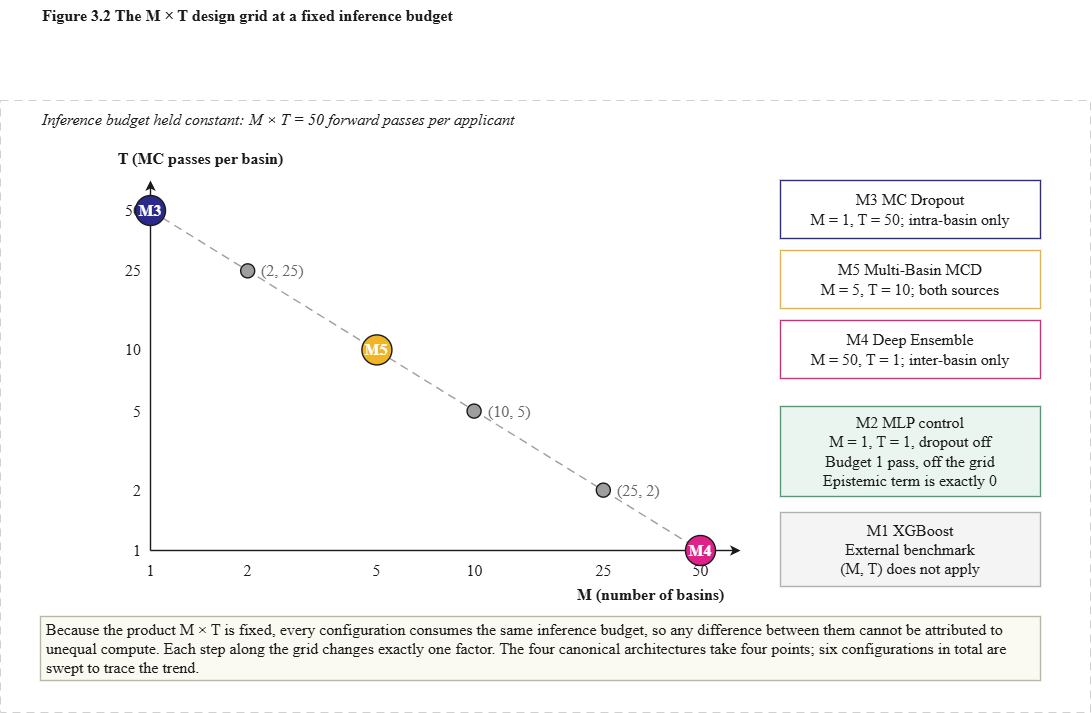

The diagram above was exported from draw.io. Its source (the exported page's mxGraphModel, read from the mxfile embedded in the PNG):
<mxGraphModel dx="1381" dy="801" grid="1" gridSize="10" guides="1" tooltips="1" connect="1" arrows="1" fold="1" page="1" pageScale="1" pageWidth="827" pageHeight="1169" math="0" shadow="0">
  <root>
    <mxCell id="0" />
    <mxCell id="1" parent="0" />
    <mxCell id="YkMEtwnX-iqC3uWW-gs9-3" parent="1" style="text;html=1;strokeColor=none;fillColor=none;fontFamily=Times New Roman;fontSize=16;fontColor=#1A1A1A;align=left;verticalAlign=middle;spacing=2;fontStyle=1;" value="Figure 3.2  The M × T design grid at a fixed inference budget" vertex="1">
      <mxGeometry height="30" width="900" x="150" y="290" as="geometry" />
    </mxCell>
    <mxCell id="YkMEtwnX-iqC3uWW-gs9-2" parent="1" style="rounded=0;fillColor=none;strokeColor=#D0D0D0;strokeWidth=1;dashed=1;dashPattern=8 6;fontSize=16;container=0;" value="" vertex="1">
      <mxGeometry height="612" width="1090" x="110" y="390" as="geometry" />
    </mxCell>
    <mxCell id="YkMEtwnX-iqC3uWW-gs9-4" parent="1" style="text;html=1;strokeColor=none;fillColor=none;fontFamily=Times New Roman;fontSize=16;fontColor=#1A1A1A;align=left;verticalAlign=middle;spacing=2;fontStyle=2;container=0;" value="Inference budget held constant: M × T = 50 forward passes per applicant" vertex="1">
      <mxGeometry height="22" width="900" x="150" y="398" as="geometry" />
    </mxCell>
    <mxCell id="YkMEtwnX-iqC3uWW-gs9-5" edge="1" parent="1" style="edgeStyle=orthogonalEdgeStyle;html=1;rounded=0;strokeColor=#1A1A1A;strokeWidth=1.4;fontFamily=Times New Roman;fontSize=16;fontColor=#1A1A1A;labelBackgroundColor=#FFFFFF;startArrow=none;endArrow=classic;endFill=1;" value="">
      <mxGeometry relative="1" as="geometry">
        <mxPoint x="260" y="840" as="sourcePoint" />
        <mxPoint x="850" y="840" as="targetPoint" />
      </mxGeometry>
    </mxCell>
    <mxCell id="YkMEtwnX-iqC3uWW-gs9-6" edge="1" parent="1" style="edgeStyle=orthogonalEdgeStyle;html=1;rounded=0;strokeColor=#1A1A1A;strokeWidth=1.4;fontFamily=Times New Roman;fontSize=16;fontColor=#1A1A1A;labelBackgroundColor=#FFFFFF;startArrow=none;endArrow=classic;endFill=1;" value="">
      <mxGeometry relative="1" as="geometry">
        <mxPoint x="260" y="840" as="sourcePoint" />
        <mxPoint x="260" y="470" as="targetPoint" />
      </mxGeometry>
    </mxCell>
    <mxCell id="YkMEtwnX-iqC3uWW-gs9-7" parent="1" style="text;html=1;strokeColor=none;fillColor=none;fontFamily=Times New Roman;fontSize=16;fontColor=#1A1A1A;align=center;verticalAlign=middle;spacing=2;fontStyle=1;container=0;" value="M  (number of basins)" vertex="1">
      <mxGeometry height="20" width="200" x="660" y="874" as="geometry" />
    </mxCell>
    <mxCell id="YkMEtwnX-iqC3uWW-gs9-8" parent="1" style="text;html=1;strokeColor=none;fillColor=none;fontFamily=Times New Roman;fontSize=16;fontColor=#1A1A1A;align=center;verticalAlign=middle;spacing=2;fontStyle=1;container=0;" value="T  (MC passes per basin)" vertex="1">
      <mxGeometry height="20" width="300" x="160" y="438" as="geometry" />
    </mxCell>
    <mxCell id="YkMEtwnX-iqC3uWW-gs9-9" edge="1" parent="1" style="edgeStyle=none;html=1;rounded=0;strokeColor=#9E9E9E;strokeWidth=1.4;fontFamily=Times New Roman;fontSize=16;fontColor=#9E9E9E;labelBackgroundColor=#FFFFFF;startArrow=none;endArrow=none;endFill=1;dashed=1;dashPattern=6 4;" value="">
      <mxGeometry relative="1" as="geometry">
        <mxPoint x="260" y="500" as="sourcePoint" />
        <mxPoint x="810" y="840" as="targetPoint" />
      </mxGeometry>
    </mxCell>
    <mxCell id="YkMEtwnX-iqC3uWW-gs9-10" parent="1" style="text;html=1;strokeColor=none;fillColor=none;fontFamily=Times New Roman;fontSize=16;fontColor=#1A1A1A;align=right;verticalAlign=middle;spacing=2;container=0;" value="50" vertex="1">
      <mxGeometry height="20" width="40" x="212" y="490" as="geometry" />
    </mxCell>
    <mxCell id="YkMEtwnX-iqC3uWW-gs9-11" parent="1" style="text;html=1;strokeColor=none;fillColor=none;fontFamily=Times New Roman;fontSize=16;fontColor=#1A1A1A;align=center;verticalAlign=middle;spacing=2;container=0;" value="1" vertex="1">
      <mxGeometry height="20" width="40" x="240" y="850" as="geometry" />
    </mxCell>
    <mxCell id="YkMEtwnX-iqC3uWW-gs9-12" parent="1" style="ellipse;whiteSpace=wrap;html=1;fillColor=#2B2A8C;strokeColor=#1A1A1A;strokeWidth=1.4;fontFamily=Times New Roman;fontSize=16;fontColor=#FFFFFF;fontStyle=1;container=0;" value="M3" vertex="1">
      <mxGeometry height="30" width="30" x="245" y="485" as="geometry" />
    </mxCell>
    <mxCell id="YkMEtwnX-iqC3uWW-gs9-13" parent="1" style="text;html=1;strokeColor=none;fillColor=none;fontFamily=Times New Roman;fontSize=16;fontColor=#1A1A1A;align=right;verticalAlign=middle;spacing=2;container=0;" value="25" vertex="1">
      <mxGeometry height="20" width="40" x="212" y="550.35" as="geometry" />
    </mxCell>
    <mxCell id="YkMEtwnX-iqC3uWW-gs9-14" parent="1" style="text;html=1;strokeColor=none;fillColor=none;fontFamily=Times New Roman;fontSize=16;fontColor=#1A1A1A;align=center;verticalAlign=middle;spacing=2;container=0;" value="2" vertex="1">
      <mxGeometry height="20" width="40" x="337.1666666666667" y="850" as="geometry" />
    </mxCell>
    <mxCell id="YkMEtwnX-iqC3uWW-gs9-15" parent="1" style="ellipse;whiteSpace=wrap;html=1;fillColor=#9E9E9E;strokeColor=#1A1A1A;strokeWidth=1.4;fontFamily=Times New Roman;fontSize=16;fontColor=#FFFFFF;fontStyle=1;container=0;" value="" vertex="1">
      <mxGeometry height="14" width="14" x="350.1666666666667" y="553.35" as="geometry" />
    </mxCell>
    <mxCell id="YkMEtwnX-iqC3uWW-gs9-16" parent="1" style="text;html=1;strokeColor=none;fillColor=none;fontFamily=Times New Roman;fontSize=16;fontColor=#666666;align=left;verticalAlign=middle;spacing=2;container=0;" value="(2, 25)" vertex="1">
      <mxGeometry height="20" width="130" x="369.1666666666667" y="550.35" as="geometry" />
    </mxCell>
    <mxCell id="YkMEtwnX-iqC3uWW-gs9-17" parent="1" style="text;html=1;strokeColor=none;fillColor=none;fontFamily=Times New Roman;fontSize=16;fontColor=#1A1A1A;align=right;verticalAlign=middle;spacing=2;container=0;" value="10" vertex="1">
      <mxGeometry height="20" width="40" x="212" y="629.4" as="geometry" />
    </mxCell>
    <mxCell id="YkMEtwnX-iqC3uWW-gs9-18" parent="1" style="text;html=1;strokeColor=none;fillColor=none;fontFamily=Times New Roman;fontSize=16;fontColor=#1A1A1A;align=center;verticalAlign=middle;spacing=2;container=0;" value="5" vertex="1">
      <mxGeometry height="20" width="40" x="466.41666666666663" y="850" as="geometry" />
    </mxCell>
    <mxCell id="YkMEtwnX-iqC3uWW-gs9-19" parent="1" style="ellipse;whiteSpace=wrap;html=1;fillColor=#F0B429;strokeColor=#1A1A1A;strokeWidth=1.4;fontFamily=Times New Roman;fontSize=16;fontColor=#FFFFFF;fontStyle=1;container=0;" value="M5" vertex="1">
      <mxGeometry height="30" width="30" x="471.41666666666663" y="624.4" as="geometry" />
    </mxCell>
    <mxCell id="YkMEtwnX-iqC3uWW-gs9-20" parent="1" style="text;html=1;strokeColor=none;fillColor=none;fontFamily=Times New Roman;fontSize=16;fontColor=#1A1A1A;align=right;verticalAlign=middle;spacing=2;container=0;" value="5" vertex="1">
      <mxGeometry height="20" width="40" x="212" y="690.6" as="geometry" />
    </mxCell>
    <mxCell id="YkMEtwnX-iqC3uWW-gs9-21" parent="1" style="text;html=1;strokeColor=none;fillColor=none;fontFamily=Times New Roman;fontSize=16;fontColor=#1A1A1A;align=center;verticalAlign=middle;spacing=2;container=0;" value="10" vertex="1">
      <mxGeometry height="20" width="40" x="563.5833333333333" y="850" as="geometry" />
    </mxCell>
    <mxCell id="YkMEtwnX-iqC3uWW-gs9-22" parent="1" style="ellipse;whiteSpace=wrap;html=1;fillColor=#9E9E9E;strokeColor=#1A1A1A;strokeWidth=1.4;fontFamily=Times New Roman;fontSize=16;fontColor=#FFFFFF;fontStyle=1;container=0;" value="" vertex="1">
      <mxGeometry height="14" width="14" x="576.5833333333333" y="693.6" as="geometry" />
    </mxCell>
    <mxCell id="YkMEtwnX-iqC3uWW-gs9-23" parent="1" style="text;html=1;strokeColor=none;fillColor=none;fontFamily=Times New Roman;fontSize=16;fontColor=#666666;align=left;verticalAlign=middle;spacing=2;container=0;" value="(10, 5)" vertex="1">
      <mxGeometry height="20" width="130" x="595.5833333333333" y="690.6" as="geometry" />
    </mxCell>
    <mxCell id="YkMEtwnX-iqC3uWW-gs9-24" parent="1" style="text;html=1;strokeColor=none;fillColor=none;fontFamily=Times New Roman;fontSize=16;fontColor=#1A1A1A;align=right;verticalAlign=middle;spacing=2;container=0;" value="2" vertex="1">
      <mxGeometry height="20" width="40" x="212" y="769.65" as="geometry" />
    </mxCell>
    <mxCell id="YkMEtwnX-iqC3uWW-gs9-25" parent="1" style="text;html=1;strokeColor=none;fillColor=none;fontFamily=Times New Roman;fontSize=16;fontColor=#1A1A1A;align=center;verticalAlign=middle;spacing=2;container=0;" value="25" vertex="1">
      <mxGeometry height="20" width="40" x="692.8333333333333" y="850" as="geometry" />
    </mxCell>
    <mxCell id="YkMEtwnX-iqC3uWW-gs9-26" parent="1" style="ellipse;whiteSpace=wrap;html=1;fillColor=#9E9E9E;strokeColor=#1A1A1A;strokeWidth=1.4;fontFamily=Times New Roman;fontSize=16;fontColor=#FFFFFF;fontStyle=1;container=0;" value="" vertex="1">
      <mxGeometry height="14" width="14" x="705.8333333333333" y="772.65" as="geometry" />
    </mxCell>
    <mxCell id="YkMEtwnX-iqC3uWW-gs9-27" parent="1" style="text;html=1;strokeColor=none;fillColor=none;fontFamily=Times New Roman;fontSize=16;fontColor=#666666;align=left;verticalAlign=middle;spacing=2;container=0;" value="(25, 2)" vertex="1">
      <mxGeometry height="20" width="130" x="724.8333333333333" y="769.65" as="geometry" />
    </mxCell>
    <mxCell id="YkMEtwnX-iqC3uWW-gs9-28" parent="1" style="text;html=1;strokeColor=none;fillColor=none;fontFamily=Times New Roman;fontSize=16;fontColor=#1A1A1A;align=right;verticalAlign=middle;spacing=2;container=0;" value="1" vertex="1">
      <mxGeometry height="20" width="40" x="212" y="830" as="geometry" />
    </mxCell>
    <mxCell id="YkMEtwnX-iqC3uWW-gs9-29" parent="1" style="text;html=1;strokeColor=none;fillColor=none;fontFamily=Times New Roman;fontSize=16;fontColor=#1A1A1A;align=center;verticalAlign=middle;spacing=2;container=0;" value="50" vertex="1">
      <mxGeometry height="20" width="40" x="790" y="850" as="geometry" />
    </mxCell>
    <mxCell id="YkMEtwnX-iqC3uWW-gs9-30" parent="1" style="ellipse;whiteSpace=wrap;html=1;fillColor=#E0218A;strokeColor=#1A1A1A;strokeWidth=1.4;fontFamily=Times New Roman;fontSize=16;fontColor=#FFFFFF;fontStyle=1;container=0;" value="M4" vertex="1">
      <mxGeometry height="30" width="30" x="795" y="825" as="geometry" />
    </mxCell>
    <mxCell id="YkMEtwnX-iqC3uWW-gs9-31" parent="1" style="rounded=0;whiteSpace=wrap;html=1;fillColor=#FFFFFF;strokeColor=#2B2A8C;strokeWidth=1.4;fontFamily=Times New Roman;fontSize=16;fontColor=#1A1A1A;align=center;verticalAlign=middle;spacing=6;shadow=0;container=0;" value="M3  MC Dropout&lt;br&gt;M = 1, T = 50; intra-basin only" vertex="1">
      <mxGeometry height="58" width="260" x="890" y="470" as="geometry" />
    </mxCell>
    <mxCell id="YkMEtwnX-iqC3uWW-gs9-32" parent="1" style="rounded=0;whiteSpace=wrap;html=1;fillColor=#FFFFFF;strokeColor=#F0B429;strokeWidth=1.4;fontFamily=Times New Roman;fontSize=16;fontColor=#1A1A1A;align=center;verticalAlign=middle;spacing=6;shadow=0;container=0;" value="M5  Multi-Basin MCD&lt;br&gt;M = 5, T = 10; both sources" vertex="1">
      <mxGeometry height="58" width="260" x="890" y="540" as="geometry" />
    </mxCell>
    <mxCell id="YkMEtwnX-iqC3uWW-gs9-33" parent="1" style="rounded=0;whiteSpace=wrap;html=1;fillColor=#FFFFFF;strokeColor=#E0218A;strokeWidth=1.4;fontFamily=Times New Roman;fontSize=16;fontColor=#1A1A1A;align=center;verticalAlign=middle;spacing=6;shadow=0;container=0;" value="M4  Deep Ensemble&lt;br&gt;M = 50, T = 1; inter-basin only" vertex="1">
      <mxGeometry height="58" width="260" x="890" y="610" as="geometry" />
    </mxCell>
    <mxCell id="YkMEtwnX-iqC3uWW-gs9-34" parent="1" style="rounded=0;whiteSpace=wrap;html=1;fillColor=#EAF5EF;strokeColor=#4C9F70;strokeWidth=1.4;fontFamily=Times New Roman;fontSize=16;fontColor=#1A1A1A;align=center;verticalAlign=middle;spacing=6;shadow=0;container=0;" value="M2  MLP control&lt;br&gt;M = 1, T = 1, dropout off&lt;br&gt;Budget 1 pass, off the grid&lt;br&gt;Epistemic term is exactly 0" vertex="1">
      <mxGeometry height="90" width="260" x="890" y="696" as="geometry" />
    </mxCell>
    <mxCell id="YkMEtwnX-iqC3uWW-gs9-35" parent="1" style="rounded=0;whiteSpace=wrap;html=1;fillColor=#F4F4F4;strokeColor=#B0B0B0;strokeWidth=1.4;fontFamily=Times New Roman;fontSize=16;fontColor=#1A1A1A;align=center;verticalAlign=middle;spacing=6;shadow=0;container=0;" value="M1  XGBoost&lt;br&gt;External benchmark&lt;br&gt;(M, T) does not apply" vertex="1">
      <mxGeometry height="74" width="260" x="890" y="802" as="geometry" />
    </mxCell>
    <mxCell id="YkMEtwnX-iqC3uWW-gs9-36" parent="1" style="rounded=0;whiteSpace=wrap;html=1;fillColor=#FAFAF2;strokeColor=#B8B8A0;strokeWidth=1.4;fontFamily=Times New Roman;fontSize=16;fontColor=#1A1A1A;align=left;verticalAlign=middle;spacing=6;shadow=0;container=0;" value="Because the product M × T is fixed, every configuration consumes the same inference budget, so any difference between them cannot be attributed to unequal compute. Each step along the grid changes exactly one factor. The four canonical architectures take four points; six configurations in total are swept to trace the trend." vertex="1">
      <mxGeometry height="64" width="1000" x="150" y="906" as="geometry" />
    </mxCell>
  </root>
</mxGraphModel>